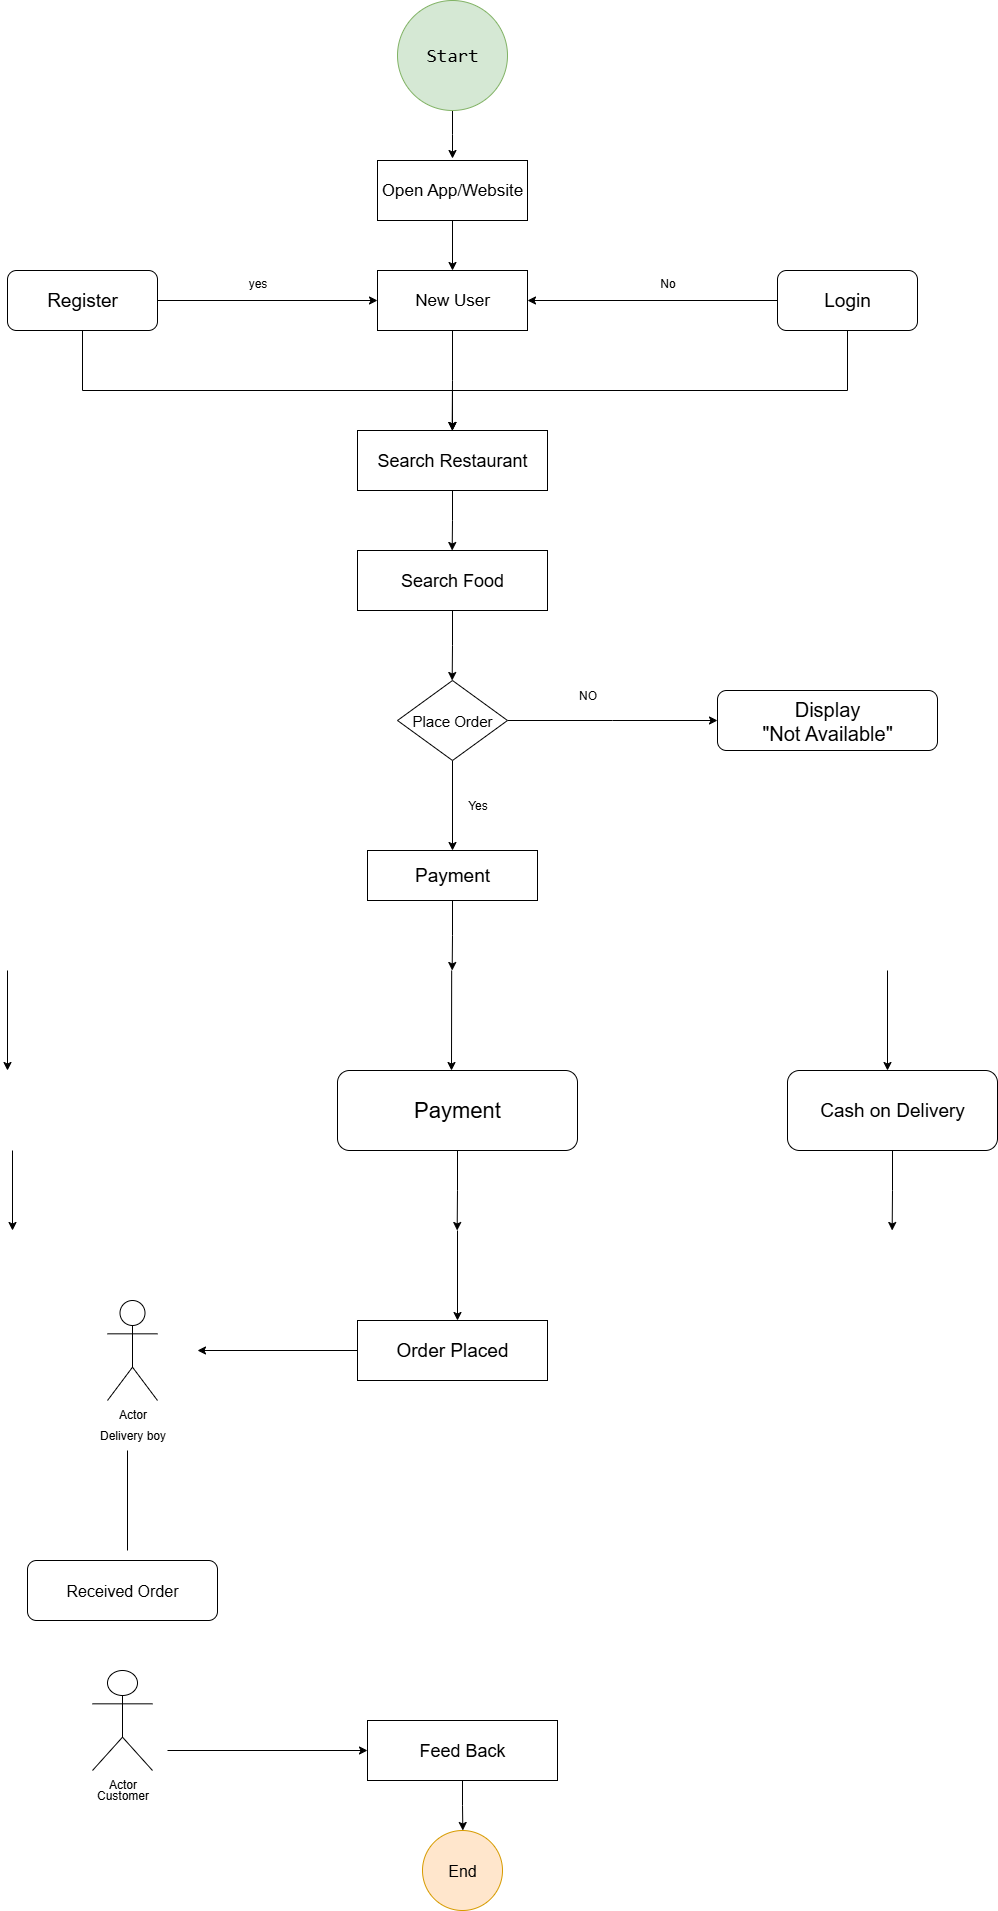

The diagram above was exported from draw.io. Its source (the exported page's mxGraphModel, read from the mxfile embedded in the PNG):
<mxGraphModel dx="902" dy="503" grid="1" gridSize="10" guides="1" tooltips="1" connect="1" arrows="1" fold="1" page="1" pageScale="1" pageWidth="1654" pageHeight="2336" math="0" shadow="0">
  <root>
    <mxCell id="0" />
    <mxCell id="1" parent="0" />
    <mxCell id="EWdImFNCPzJ60M5icrz2-1" value="" style="edgeStyle=orthogonalEdgeStyle;rounded=0;orthogonalLoop=1;jettySize=auto;html=1;" edge="1" parent="1" source="EWdImFNCPzJ60M5icrz2-2">
      <mxGeometry relative="1" as="geometry">
        <mxPoint x="865" y="288" as="targetPoint" />
      </mxGeometry>
    </mxCell>
    <mxCell id="EWdImFNCPzJ60M5icrz2-2" value="&lt;pre&gt;&lt;font style=&quot;font-size: 19px;&quot;&gt;Start&lt;/font&gt;&lt;/pre&gt;" style="ellipse;whiteSpace=wrap;html=1;aspect=fixed;fillColor=#d5e8d4;strokeColor=#82b366;" vertex="1" parent="1">
      <mxGeometry x="810" y="130" width="110" height="110" as="geometry" />
    </mxCell>
    <mxCell id="EWdImFNCPzJ60M5icrz2-3" style="edgeStyle=orthogonalEdgeStyle;rounded=0;orthogonalLoop=1;jettySize=auto;html=1;exitX=0.5;exitY=1;exitDx=0;exitDy=0;entryX=0.5;entryY=0;entryDx=0;entryDy=0;" edge="1" parent="1" source="EWdImFNCPzJ60M5icrz2-4" target="EWdImFNCPzJ60M5icrz2-6">
      <mxGeometry relative="1" as="geometry">
        <mxPoint x="865" y="430" as="targetPoint" />
      </mxGeometry>
    </mxCell>
    <mxCell id="EWdImFNCPzJ60M5icrz2-4" value="&lt;span style=&quot;font-size: 17px;&quot;&gt;Open App/Website&lt;/span&gt;" style="rounded=0;whiteSpace=wrap;html=1;" vertex="1" parent="1">
      <mxGeometry x="790" y="290" width="150" height="60" as="geometry" />
    </mxCell>
    <mxCell id="EWdImFNCPzJ60M5icrz2-5" style="edgeStyle=orthogonalEdgeStyle;rounded=0;orthogonalLoop=1;jettySize=auto;html=1;exitX=0.5;exitY=1;exitDx=0;exitDy=0;" edge="1" parent="1" source="EWdImFNCPzJ60M5icrz2-6">
      <mxGeometry relative="1" as="geometry">
        <mxPoint x="864.666666666667" y="560" as="targetPoint" />
      </mxGeometry>
    </mxCell>
    <mxCell id="EWdImFNCPzJ60M5icrz2-6" value="&lt;font style=&quot;font-size: 17px;&quot;&gt;New User&lt;/font&gt;" style="rounded=0;whiteSpace=wrap;html=1;" vertex="1" parent="1">
      <mxGeometry x="790" y="400" width="150" height="60" as="geometry" />
    </mxCell>
    <mxCell id="EWdImFNCPzJ60M5icrz2-7" style="edgeStyle=orthogonalEdgeStyle;rounded=0;orthogonalLoop=1;jettySize=auto;html=1;exitX=0;exitY=0.5;exitDx=0;exitDy=0;" edge="1" parent="1" source="EWdImFNCPzJ60M5icrz2-9" target="EWdImFNCPzJ60M5icrz2-6">
      <mxGeometry relative="1" as="geometry" />
    </mxCell>
    <mxCell id="EWdImFNCPzJ60M5icrz2-8" style="edgeStyle=orthogonalEdgeStyle;rounded=0;orthogonalLoop=1;jettySize=auto;html=1;exitX=0.5;exitY=1;exitDx=0;exitDy=0;entryX=0.5;entryY=0;entryDx=0;entryDy=0;" edge="1" parent="1" source="EWdImFNCPzJ60M5icrz2-9" target="EWdImFNCPzJ60M5icrz2-14">
      <mxGeometry relative="1" as="geometry">
        <mxPoint x="1259.666666666667" y="530" as="targetPoint" />
        <Array as="points">
          <mxPoint x="1260" y="520" />
          <mxPoint x="865" y="520" />
        </Array>
      </mxGeometry>
    </mxCell>
    <mxCell id="EWdImFNCPzJ60M5icrz2-9" value="&lt;font style=&quot;font-size: 19px;&quot;&gt;Login&lt;/font&gt;" style="rounded=1;whiteSpace=wrap;html=1;" vertex="1" parent="1">
      <mxGeometry x="1190" y="400" width="140" height="60" as="geometry" />
    </mxCell>
    <mxCell id="EWdImFNCPzJ60M5icrz2-10" style="edgeStyle=orthogonalEdgeStyle;rounded=0;orthogonalLoop=1;jettySize=auto;html=1;exitX=0.5;exitY=1;exitDx=0;exitDy=0;entryX=0.5;entryY=0;entryDx=0;entryDy=0;" edge="1" parent="1" source="EWdImFNCPzJ60M5icrz2-12" target="EWdImFNCPzJ60M5icrz2-14">
      <mxGeometry relative="1" as="geometry">
        <mxPoint x="495" y="530" as="targetPoint" />
        <Array as="points">
          <mxPoint x="495" y="520" />
          <mxPoint x="865" y="520" />
        </Array>
      </mxGeometry>
    </mxCell>
    <mxCell id="EWdImFNCPzJ60M5icrz2-11" style="edgeStyle=orthogonalEdgeStyle;rounded=0;orthogonalLoop=1;jettySize=auto;html=1;exitX=1;exitY=0.5;exitDx=0;exitDy=0;entryX=0;entryY=0.5;entryDx=0;entryDy=0;" edge="1" parent="1" source="EWdImFNCPzJ60M5icrz2-12" target="EWdImFNCPzJ60M5icrz2-6">
      <mxGeometry relative="1" as="geometry" />
    </mxCell>
    <mxCell id="EWdImFNCPzJ60M5icrz2-12" value="&lt;font style=&quot;font-size: 19px;&quot;&gt;Register&lt;/font&gt;" style="rounded=1;whiteSpace=wrap;html=1;" vertex="1" parent="1">
      <mxGeometry x="420" y="400" width="150" height="60" as="geometry" />
    </mxCell>
    <mxCell id="EWdImFNCPzJ60M5icrz2-13" style="edgeStyle=orthogonalEdgeStyle;rounded=0;orthogonalLoop=1;jettySize=auto;html=1;exitX=0.5;exitY=1;exitDx=0;exitDy=0;" edge="1" parent="1" source="EWdImFNCPzJ60M5icrz2-14">
      <mxGeometry relative="1" as="geometry">
        <mxPoint x="864.666666666667" y="680" as="targetPoint" />
      </mxGeometry>
    </mxCell>
    <mxCell id="EWdImFNCPzJ60M5icrz2-14" value="&lt;font style=&quot;font-size: 18px;&quot;&gt;Search Restaurant&lt;/font&gt;" style="rounded=0;whiteSpace=wrap;html=1;" vertex="1" parent="1">
      <mxGeometry x="770" y="560" width="190" height="60" as="geometry" />
    </mxCell>
    <mxCell id="EWdImFNCPzJ60M5icrz2-15" style="edgeStyle=orthogonalEdgeStyle;rounded=0;orthogonalLoop=1;jettySize=auto;html=1;exitX=0.5;exitY=1;exitDx=0;exitDy=0;" edge="1" parent="1" source="EWdImFNCPzJ60M5icrz2-16">
      <mxGeometry relative="1" as="geometry">
        <mxPoint x="864.666666666667" y="810" as="targetPoint" />
      </mxGeometry>
    </mxCell>
    <mxCell id="EWdImFNCPzJ60M5icrz2-16" value="&lt;font style=&quot;font-size: 18px;&quot;&gt;Search Food&lt;/font&gt;" style="rounded=0;whiteSpace=wrap;html=1;" vertex="1" parent="1">
      <mxGeometry x="770" y="680" width="190" height="60" as="geometry" />
    </mxCell>
    <mxCell id="EWdImFNCPzJ60M5icrz2-17" value="yes" style="text;html=1;align=center;verticalAlign=middle;resizable=0;points=[];autosize=1;strokeColor=none;fillColor=none;" vertex="1" parent="1">
      <mxGeometry x="650" y="398" width="40" height="30" as="geometry" />
    </mxCell>
    <mxCell id="EWdImFNCPzJ60M5icrz2-18" value="No" style="text;html=1;align=center;verticalAlign=middle;resizable=0;points=[];autosize=1;strokeColor=none;fillColor=none;" vertex="1" parent="1">
      <mxGeometry x="1060" y="398" width="40" height="30" as="geometry" />
    </mxCell>
    <mxCell id="EWdImFNCPzJ60M5icrz2-19" style="edgeStyle=orthogonalEdgeStyle;rounded=0;orthogonalLoop=1;jettySize=auto;html=1;exitX=1;exitY=0.5;exitDx=0;exitDy=0;" edge="1" parent="1" source="EWdImFNCPzJ60M5icrz2-21">
      <mxGeometry relative="1" as="geometry">
        <mxPoint x="1130" y="850" as="targetPoint" />
      </mxGeometry>
    </mxCell>
    <mxCell id="EWdImFNCPzJ60M5icrz2-20" value="" style="edgeStyle=orthogonalEdgeStyle;rounded=0;orthogonalLoop=1;jettySize=auto;html=1;" edge="1" parent="1" source="EWdImFNCPzJ60M5icrz2-21" target="EWdImFNCPzJ60M5icrz2-25">
      <mxGeometry relative="1" as="geometry" />
    </mxCell>
    <mxCell id="EWdImFNCPzJ60M5icrz2-21" value="&lt;font style=&quot;font-size: 15px;&quot;&gt;Place Order&lt;/font&gt;" style="rhombus;whiteSpace=wrap;html=1;" vertex="1" parent="1">
      <mxGeometry x="810" y="810" width="110" height="80" as="geometry" />
    </mxCell>
    <mxCell id="EWdImFNCPzJ60M5icrz2-22" value="NO" style="text;html=1;align=center;verticalAlign=middle;resizable=0;points=[];autosize=1;strokeColor=none;fillColor=none;" vertex="1" parent="1">
      <mxGeometry x="980" y="810" width="40" height="30" as="geometry" />
    </mxCell>
    <mxCell id="EWdImFNCPzJ60M5icrz2-23" value="&lt;font style=&quot;font-size: 20px;&quot;&gt;Display&lt;/font&gt;&lt;div&gt;&lt;font style=&quot;font-size: 20px;&quot;&gt;&quot;Not Available&quot;&lt;/font&gt;&lt;/div&gt;" style="rounded=1;whiteSpace=wrap;html=1;" vertex="1" parent="1">
      <mxGeometry x="1130" y="820" width="220" height="60" as="geometry" />
    </mxCell>
    <mxCell id="EWdImFNCPzJ60M5icrz2-24" style="edgeStyle=orthogonalEdgeStyle;rounded=0;orthogonalLoop=1;jettySize=auto;html=1;exitX=0.5;exitY=1;exitDx=0;exitDy=0;" edge="1" parent="1" source="EWdImFNCPzJ60M5icrz2-25">
      <mxGeometry relative="1" as="geometry">
        <mxPoint x="864.666666666667" y="1100" as="targetPoint" />
      </mxGeometry>
    </mxCell>
    <mxCell id="EWdImFNCPzJ60M5icrz2-25" value="&lt;font style=&quot;font-size: 19px;&quot;&gt;Payment&lt;/font&gt;" style="whiteSpace=wrap;html=1;" vertex="1" parent="1">
      <mxGeometry x="780" y="980" width="170" height="50" as="geometry" />
    </mxCell>
    <mxCell id="EWdImFNCPzJ60M5icrz2-26" value="Yes" style="text;html=1;align=center;verticalAlign=middle;resizable=0;points=[];autosize=1;strokeColor=none;fillColor=none;" vertex="1" parent="1">
      <mxGeometry x="870" y="920" width="40" height="30" as="geometry" />
    </mxCell>
    <mxCell id="EWdImFNCPzJ60M5icrz2-27" value="" style="endArrow=classic;html=1;rounded=0;" edge="1" parent="1">
      <mxGeometry width="50" height="50" relative="1" as="geometry">
        <mxPoint x="420" y="1100" as="sourcePoint" />
        <mxPoint x="420" y="1200" as="targetPoint" />
      </mxGeometry>
    </mxCell>
    <mxCell id="EWdImFNCPzJ60M5icrz2-28" value="" style="endArrow=classic;html=1;rounded=0;" edge="1" parent="1">
      <mxGeometry width="50" height="50" relative="1" as="geometry">
        <mxPoint x="864.17" y="1100" as="sourcePoint" />
        <mxPoint x="864" y="1200" as="targetPoint" />
      </mxGeometry>
    </mxCell>
    <mxCell id="EWdImFNCPzJ60M5icrz2-29" value="" style="endArrow=classic;html=1;rounded=0;" edge="1" parent="1">
      <mxGeometry width="50" height="50" relative="1" as="geometry">
        <mxPoint x="1300" y="1100" as="sourcePoint" />
        <mxPoint x="1300" y="1200" as="targetPoint" />
      </mxGeometry>
    </mxCell>
    <mxCell id="EWdImFNCPzJ60M5icrz2-30" style="edgeStyle=orthogonalEdgeStyle;rounded=0;orthogonalLoop=1;jettySize=auto;html=1;" edge="1" parent="1">
      <mxGeometry relative="1" as="geometry">
        <mxPoint x="425.0000000000002" y="1360" as="targetPoint" />
        <mxPoint x="425" y="1280" as="sourcePoint" />
      </mxGeometry>
    </mxCell>
    <mxCell id="EWdImFNCPzJ60M5icrz2-31" style="edgeStyle=orthogonalEdgeStyle;rounded=0;orthogonalLoop=1;jettySize=auto;html=1;exitX=0.5;exitY=1;exitDx=0;exitDy=0;" edge="1" parent="1" source="EWdImFNCPzJ60M5icrz2-32">
      <mxGeometry relative="1" as="geometry">
        <mxPoint x="869.666666666667" y="1360" as="targetPoint" />
      </mxGeometry>
    </mxCell>
    <mxCell id="EWdImFNCPzJ60M5icrz2-32" value="&lt;font style=&quot;font-size: 22px;&quot;&gt;Payment&lt;/font&gt;" style="rounded=1;whiteSpace=wrap;html=1;" vertex="1" parent="1">
      <mxGeometry x="750" y="1200" width="240" height="80" as="geometry" />
    </mxCell>
    <mxCell id="EWdImFNCPzJ60M5icrz2-33" style="edgeStyle=orthogonalEdgeStyle;rounded=0;orthogonalLoop=1;jettySize=auto;html=1;exitX=0.5;exitY=1;exitDx=0;exitDy=0;" edge="1" parent="1" source="EWdImFNCPzJ60M5icrz2-34">
      <mxGeometry relative="1" as="geometry">
        <mxPoint x="1304.666666666667" y="1360" as="targetPoint" />
      </mxGeometry>
    </mxCell>
    <mxCell id="EWdImFNCPzJ60M5icrz2-34" value="&lt;font style=&quot;font-size: 19px;&quot;&gt;Cash on Delivery&lt;/font&gt;" style="rounded=1;whiteSpace=wrap;html=1;" vertex="1" parent="1">
      <mxGeometry x="1200" y="1200" width="210" height="80" as="geometry" />
    </mxCell>
    <mxCell id="EWdImFNCPzJ60M5icrz2-35" value="" style="endArrow=classic;html=1;rounded=0;" edge="1" parent="1">
      <mxGeometry width="50" height="50" relative="1" as="geometry">
        <mxPoint x="870" y="1360" as="sourcePoint" />
        <mxPoint x="870" y="1450" as="targetPoint" />
      </mxGeometry>
    </mxCell>
    <mxCell id="EWdImFNCPzJ60M5icrz2-36" style="edgeStyle=orthogonalEdgeStyle;rounded=0;orthogonalLoop=1;jettySize=auto;html=1;exitX=0;exitY=0.5;exitDx=0;exitDy=0;" edge="1" parent="1" source="EWdImFNCPzJ60M5icrz2-37">
      <mxGeometry relative="1" as="geometry">
        <mxPoint x="610" y="1480" as="targetPoint" />
      </mxGeometry>
    </mxCell>
    <mxCell id="EWdImFNCPzJ60M5icrz2-37" value="&lt;font style=&quot;font-size: 19px;&quot;&gt;Order Placed&lt;/font&gt;" style="rounded=0;whiteSpace=wrap;html=1;" vertex="1" parent="1">
      <mxGeometry x="770" y="1450" width="190" height="60" as="geometry" />
    </mxCell>
    <mxCell id="EWdImFNCPzJ60M5icrz2-38" value="Actor" style="shape=umlActor;verticalLabelPosition=bottom;verticalAlign=top;html=1;outlineConnect=0;" vertex="1" parent="1">
      <mxGeometry x="520" y="1430" width="50" height="100" as="geometry" />
    </mxCell>
    <mxCell id="EWdImFNCPzJ60M5icrz2-39" value="Delivery boy" style="text;html=1;align=center;verticalAlign=middle;resizable=0;points=[];autosize=1;strokeColor=none;fillColor=none;" vertex="1" parent="1">
      <mxGeometry x="500" y="1550" width="90" height="30" as="geometry" />
    </mxCell>
    <mxCell id="EWdImFNCPzJ60M5icrz2-40" value="" style="endArrow=none;html=1;rounded=0;" edge="1" parent="1">
      <mxGeometry width="50" height="50" relative="1" as="geometry">
        <mxPoint x="540" y="1580" as="sourcePoint" />
        <mxPoint x="540" y="1680" as="targetPoint" />
        <Array as="points">
          <mxPoint x="540" y="1580" />
        </Array>
      </mxGeometry>
    </mxCell>
    <mxCell id="EWdImFNCPzJ60M5icrz2-41" value="&lt;font style=&quot;font-size: 16px;&quot;&gt;Received Order&lt;/font&gt;" style="rounded=1;whiteSpace=wrap;html=1;" vertex="1" parent="1">
      <mxGeometry x="440" y="1690" width="190" height="60" as="geometry" />
    </mxCell>
    <mxCell id="EWdImFNCPzJ60M5icrz2-42" value="Actor" style="shape=umlActor;verticalLabelPosition=bottom;verticalAlign=top;html=1;outlineConnect=0;" vertex="1" parent="1">
      <mxGeometry x="505" y="1800" width="60" height="100" as="geometry" />
    </mxCell>
    <mxCell id="EWdImFNCPzJ60M5icrz2-43" value="Customer" style="text;html=1;align=center;verticalAlign=middle;resizable=0;points=[];autosize=1;strokeColor=none;fillColor=none;" vertex="1" parent="1">
      <mxGeometry x="495" y="1910" width="80" height="30" as="geometry" />
    </mxCell>
    <mxCell id="EWdImFNCPzJ60M5icrz2-44" value="" style="endArrow=classic;html=1;rounded=0;" edge="1" parent="1">
      <mxGeometry width="50" height="50" relative="1" as="geometry">
        <mxPoint x="580" y="1880" as="sourcePoint" />
        <mxPoint x="780" y="1880" as="targetPoint" />
      </mxGeometry>
    </mxCell>
    <mxCell id="EWdImFNCPzJ60M5icrz2-45" style="edgeStyle=orthogonalEdgeStyle;rounded=0;orthogonalLoop=1;jettySize=auto;html=1;exitX=0.5;exitY=1;exitDx=0;exitDy=0;" edge="1" parent="1" source="EWdImFNCPzJ60M5icrz2-46">
      <mxGeometry relative="1" as="geometry">
        <mxPoint x="875.3333333333335" y="1960" as="targetPoint" />
      </mxGeometry>
    </mxCell>
    <mxCell id="EWdImFNCPzJ60M5icrz2-46" value="&lt;font style=&quot;font-size: 18px;&quot;&gt;Feed Back&lt;/font&gt;" style="rounded=0;whiteSpace=wrap;html=1;" vertex="1" parent="1">
      <mxGeometry x="780" y="1850" width="190" height="60" as="geometry" />
    </mxCell>
    <mxCell id="EWdImFNCPzJ60M5icrz2-47" value="&lt;font style=&quot;font-size: 16px;&quot;&gt;End&lt;/font&gt;" style="ellipse;whiteSpace=wrap;html=1;aspect=fixed;fillColor=#ffe6cc;strokeColor=#d79b00;" vertex="1" parent="1">
      <mxGeometry x="835" y="1960" width="80" height="80" as="geometry" />
    </mxCell>
  </root>
</mxGraphModel>